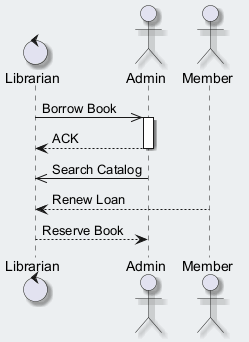

The diagram above was rendered by PlantUML. Its source (embedded in the PNG):
@startuml
skinparam backgroundColor #ECEFF1
skinparam classBackgroundColor #FFFFFF
skinparam classBorderColor #455A64
skinparam shadowing true
control "Librarian" as L
actor "Admin" as A
actor "Member" as M
L ->> A : Borrow Book
activate A
A --> L : ACK
deactivate A
A ->> L : Search Catalog
M --> L : Renew Loan
L --> A : Reserve Book
@enduml